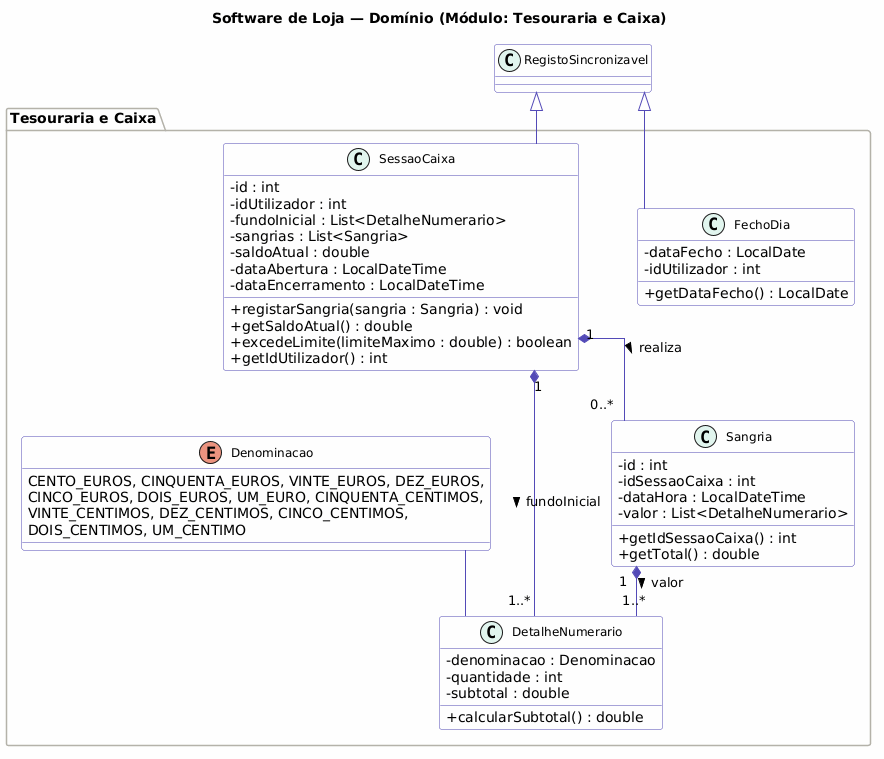

The diagram above was rendered by PlantUML. Its source (embedded in the PNG):
@startuml
skinparam classAttributeIconSize 0
skinparam classFontSize 12
skinparam classHeaderBackgroundColor #EEEDFE
skinparam classBorderColor #534AB7
skinparam classBackgroundColor #FAFAFA
skinparam arrowColor #534AB7
skinparam stereotypeCBackgroundColor #E1F5EE
skinparam stereotypeABackgroundColor #FAC775
skinparam stereotypeIBackgroundColor #D1ECF1
skinparam packageBackgroundColor #F8F8F8
skinparam packageBorderColor #B4B2A9
skinparam linetype ortho
skinparam nodesep 60
skinparam ranksep 50

title Software de Loja — Domínio (Módulo: Tesouraria e Caixa)

package "Tesouraria e Caixa" #FEFEFE {

  enum Denominacao {
    CENTO_EUROS, CINQUENTA_EUROS, VINTE_EUROS, DEZ_EUROS,
    CINCO_EUROS, DOIS_EUROS, UM_EURO, CINQUENTA_CENTIMOS,
    VINTE_CENTIMOS, DEZ_CENTIMOS, CINCO_CENTIMOS,
    DOIS_CENTIMOS, UM_CENTIMO
  }

  class DetalheNumerario {
    - denominacao : Denominacao
    - quantidade : int
    - subtotal : double
    + calcularSubtotal() : double
  }

  class SessaoCaixa {
    - id : int
    - idUtilizador : int
    - fundoInicial : List<DetalheNumerario>
    - sangrias : List<Sangria>
    - saldoAtual : double
    - dataAbertura : LocalDateTime
    - dataEncerramento : LocalDateTime
    + registarSangria(sangria : Sangria) : void
    + getSaldoAtual() : double
    + excedeLimite(limiteMaximo : double) : boolean
    + getIdUtilizador() : int
  }

  class Sangria {
    - id : int
    - idSessaoCaixa : int
    - dataHora : LocalDateTime
    - valor : List<DetalheNumerario>
    + getIdSessaoCaixa() : int
    + getTotal() : double
  }

  class FechoDia {
    - dataFecho : LocalDate
    - idUtilizador : int
    + getDataFecho() : LocalDate
  }
}

' Relações
SessaoCaixa "1" *-- "0..*" Sangria : realiza >
SessaoCaixa "1" *-- "1..*" DetalheNumerario : fundoInicial >
Sangria "1" *-- "1..*" DetalheNumerario : valor >
Denominacao -- DetalheNumerario

' Herança sincronizável (CORRIGIDO: SessaoCaixa adicionado)
RegistoSincronizavel <|-- FechoDia
RegistoSincronizavel <|-- SessaoCaixa
@enduml